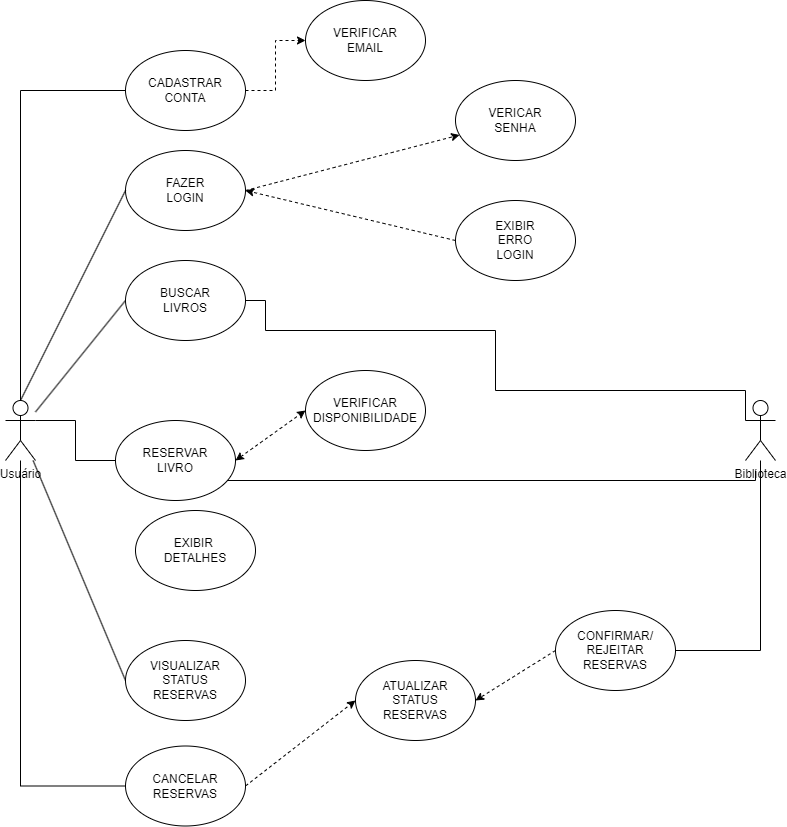

The diagram above was exported from draw.io. Its source (the exported page's mxGraphModel, read from the mxfile embedded in the PNG):
<mxGraphModel dx="1393" dy="1966" grid="1" gridSize="10" guides="1" tooltips="1" connect="1" arrows="1" fold="1" page="1" pageScale="1" pageWidth="827" pageHeight="1169" background="#ffffff" math="0" shadow="0">
  <root>
    <mxCell id="0" />
    <mxCell id="1" parent="0" />
    <mxCell id="f86QhgCGjJ5RmG7cI_aw-3" value="Usuário&lt;div&gt;&lt;br&gt;&lt;/div&gt;" style="shape=umlActor;verticalLabelPosition=bottom;verticalAlign=top;html=1;outlineConnect=0;" vertex="1" parent="1">
      <mxGeometry x="40" y="360" width="30" height="60" as="geometry" />
    </mxCell>
    <mxCell id="f86QhgCGjJ5RmG7cI_aw-11" style="edgeStyle=orthogonalEdgeStyle;rounded=0;orthogonalLoop=1;jettySize=auto;html=1;exitX=0;exitY=0.5;exitDx=0;exitDy=0;endArrow=none;endFill=0;" edge="1" parent="1" source="f86QhgCGjJ5RmG7cI_aw-4" target="f86QhgCGjJ5RmG7cI_aw-3">
      <mxGeometry relative="1" as="geometry" />
    </mxCell>
    <mxCell id="f86QhgCGjJ5RmG7cI_aw-41" style="edgeStyle=orthogonalEdgeStyle;rounded=0;orthogonalLoop=1;jettySize=auto;html=1;exitX=1;exitY=0.5;exitDx=0;exitDy=0;dashed=1;" edge="1" parent="1" source="f86QhgCGjJ5RmG7cI_aw-4" target="f86QhgCGjJ5RmG7cI_aw-21">
      <mxGeometry relative="1" as="geometry" />
    </mxCell>
    <mxCell id="f86QhgCGjJ5RmG7cI_aw-4" value="CADASTRAR&lt;div&gt;CONTA&lt;/div&gt;" style="ellipse;whiteSpace=wrap;html=1;" vertex="1" parent="1">
      <mxGeometry x="160" y="10" width="120" height="80" as="geometry" />
    </mxCell>
    <mxCell id="f86QhgCGjJ5RmG7cI_aw-42" style="rounded=0;orthogonalLoop=1;jettySize=auto;html=1;exitX=1;exitY=0.5;exitDx=0;exitDy=0;dashed=1;" edge="1" parent="1" source="f86QhgCGjJ5RmG7cI_aw-5" target="f86QhgCGjJ5RmG7cI_aw-22">
      <mxGeometry relative="1" as="geometry" />
    </mxCell>
    <mxCell id="f86QhgCGjJ5RmG7cI_aw-5" value="FAZER&lt;div&gt;LOGIN&lt;/div&gt;" style="ellipse;whiteSpace=wrap;html=1;" vertex="1" parent="1">
      <mxGeometry x="160" y="110" width="120" height="80" as="geometry" />
    </mxCell>
    <mxCell id="f86QhgCGjJ5RmG7cI_aw-13" style="rounded=0;orthogonalLoop=1;jettySize=auto;html=1;exitX=0;exitY=0.5;exitDx=0;exitDy=0;endArrow=none;endFill=0;" edge="1" parent="1" source="f86QhgCGjJ5RmG7cI_aw-6" target="f86QhgCGjJ5RmG7cI_aw-3">
      <mxGeometry relative="1" as="geometry" />
    </mxCell>
    <mxCell id="f86QhgCGjJ5RmG7cI_aw-6" value="BUSCAR&lt;div&gt;LIVROS&lt;/div&gt;" style="ellipse;whiteSpace=wrap;html=1;" vertex="1" parent="1">
      <mxGeometry x="160" y="220" width="120" height="80" as="geometry" />
    </mxCell>
    <mxCell id="f86QhgCGjJ5RmG7cI_aw-29" style="edgeStyle=orthogonalEdgeStyle;rounded=0;orthogonalLoop=1;jettySize=auto;html=1;exitX=1;exitY=1;exitDx=0;exitDy=0;endArrow=none;endFill=0;" edge="1" parent="1" source="f86QhgCGjJ5RmG7cI_aw-7">
      <mxGeometry relative="1" as="geometry">
        <mxPoint x="790" y="430" as="targetPoint" />
        <Array as="points">
          <mxPoint x="262" y="440" />
          <mxPoint x="791" y="440" />
        </Array>
      </mxGeometry>
    </mxCell>
    <mxCell id="f86QhgCGjJ5RmG7cI_aw-44" style="rounded=0;orthogonalLoop=1;jettySize=auto;html=1;exitX=1;exitY=0.5;exitDx=0;exitDy=0;entryX=0;entryY=0.5;entryDx=0;entryDy=0;startArrow=classic;startFill=1;dashed=1;" edge="1" parent="1" source="f86QhgCGjJ5RmG7cI_aw-7" target="f86QhgCGjJ5RmG7cI_aw-30">
      <mxGeometry relative="1" as="geometry" />
    </mxCell>
    <mxCell id="f86QhgCGjJ5RmG7cI_aw-7" value="RESERVAR&lt;div&gt;LIVRO&lt;/div&gt;" style="ellipse;whiteSpace=wrap;html=1;" vertex="1" parent="1">
      <mxGeometry x="150" y="380" width="120" height="80" as="geometry" />
    </mxCell>
    <mxCell id="f86QhgCGjJ5RmG7cI_aw-8" value="EXIBIR&amp;nbsp;&lt;div&gt;DETALHES&lt;/div&gt;" style="ellipse;whiteSpace=wrap;html=1;" vertex="1" parent="1">
      <mxGeometry x="170" y="470" width="120" height="80" as="geometry" />
    </mxCell>
    <mxCell id="f86QhgCGjJ5RmG7cI_aw-16" style="rounded=0;orthogonalLoop=1;jettySize=auto;html=1;exitX=0;exitY=0.5;exitDx=0;exitDy=0;endArrow=none;endFill=0;" edge="1" parent="1" source="f86QhgCGjJ5RmG7cI_aw-9" target="f86QhgCGjJ5RmG7cI_aw-3">
      <mxGeometry relative="1" as="geometry" />
    </mxCell>
    <mxCell id="f86QhgCGjJ5RmG7cI_aw-9" value="VISUALIZAR&lt;div&gt;STATUS&lt;/div&gt;&lt;div&gt;RESERVAS&lt;/div&gt;" style="ellipse;whiteSpace=wrap;html=1;" vertex="1" parent="1">
      <mxGeometry x="160" y="600" width="120" height="80" as="geometry" />
    </mxCell>
    <mxCell id="f86QhgCGjJ5RmG7cI_aw-17" style="edgeStyle=orthogonalEdgeStyle;rounded=0;orthogonalLoop=1;jettySize=auto;html=1;exitX=0;exitY=0.5;exitDx=0;exitDy=0;endArrow=none;endFill=0;" edge="1" parent="1" source="f86QhgCGjJ5RmG7cI_aw-10" target="f86QhgCGjJ5RmG7cI_aw-3">
      <mxGeometry relative="1" as="geometry" />
    </mxCell>
    <mxCell id="f86QhgCGjJ5RmG7cI_aw-38" style="rounded=0;orthogonalLoop=1;jettySize=auto;html=1;exitX=1;exitY=0.5;exitDx=0;exitDy=0;entryX=0;entryY=0.5;entryDx=0;entryDy=0;dashed=1;" edge="1" parent="1" source="f86QhgCGjJ5RmG7cI_aw-10" target="f86QhgCGjJ5RmG7cI_aw-35">
      <mxGeometry relative="1" as="geometry" />
    </mxCell>
    <mxCell id="f86QhgCGjJ5RmG7cI_aw-10" value="CANCELAR&lt;div&gt;RESERVAS&lt;/div&gt;" style="ellipse;whiteSpace=wrap;html=1;" vertex="1" parent="1">
      <mxGeometry x="160" y="705.5" width="120" height="80" as="geometry" />
    </mxCell>
    <mxCell id="f86QhgCGjJ5RmG7cI_aw-18" style="rounded=0;orthogonalLoop=1;jettySize=auto;html=1;exitX=0;exitY=0.5;exitDx=0;exitDy=0;entryX=0.5;entryY=0;entryDx=0;entryDy=0;entryPerimeter=0;endArrow=none;endFill=0;" edge="1" parent="1" source="f86QhgCGjJ5RmG7cI_aw-5" target="f86QhgCGjJ5RmG7cI_aw-3">
      <mxGeometry relative="1" as="geometry" />
    </mxCell>
    <mxCell id="f86QhgCGjJ5RmG7cI_aw-20" style="edgeStyle=orthogonalEdgeStyle;rounded=0;orthogonalLoop=1;jettySize=auto;html=1;exitX=0;exitY=0.5;exitDx=0;exitDy=0;entryX=1;entryY=0.3333333333333333;entryDx=0;entryDy=0;entryPerimeter=0;endArrow=none;endFill=0;" edge="1" parent="1" source="f86QhgCGjJ5RmG7cI_aw-7" target="f86QhgCGjJ5RmG7cI_aw-3">
      <mxGeometry relative="1" as="geometry" />
    </mxCell>
    <mxCell id="f86QhgCGjJ5RmG7cI_aw-21" value="VERIFICAR&lt;div&gt;EMAIL&lt;/div&gt;" style="ellipse;whiteSpace=wrap;html=1;" vertex="1" parent="1">
      <mxGeometry x="340" y="-40" width="120" height="80" as="geometry" />
    </mxCell>
    <mxCell id="f86QhgCGjJ5RmG7cI_aw-22" value="VERICAR&lt;div&gt;SENHA&lt;/div&gt;" style="ellipse;whiteSpace=wrap;html=1;" vertex="1" parent="1">
      <mxGeometry x="490" y="40" width="120" height="80" as="geometry" />
    </mxCell>
    <mxCell id="f86QhgCGjJ5RmG7cI_aw-43" style="rounded=0;orthogonalLoop=1;jettySize=auto;html=1;exitX=0;exitY=0.5;exitDx=0;exitDy=0;entryX=1;entryY=0.5;entryDx=0;entryDy=0;dashed=1;" edge="1" parent="1" source="f86QhgCGjJ5RmG7cI_aw-23" target="f86QhgCGjJ5RmG7cI_aw-5">
      <mxGeometry relative="1" as="geometry" />
    </mxCell>
    <mxCell id="f86QhgCGjJ5RmG7cI_aw-23" value="EXIBIR&lt;div&gt;ERRO&lt;/div&gt;&lt;div&gt;LOGIN&lt;/div&gt;" style="ellipse;whiteSpace=wrap;html=1;" vertex="1" parent="1">
      <mxGeometry x="490" y="160" width="120" height="80" as="geometry" />
    </mxCell>
    <mxCell id="f86QhgCGjJ5RmG7cI_aw-27" value="Biblioteca&lt;div&gt;&lt;br&gt;&lt;/div&gt;" style="shape=umlActor;verticalLabelPosition=bottom;verticalAlign=top;html=1;outlineConnect=0;" vertex="1" parent="1">
      <mxGeometry x="780" y="360" width="30" height="60" as="geometry" />
    </mxCell>
    <mxCell id="f86QhgCGjJ5RmG7cI_aw-30" value="VERIFICAR&lt;div&gt;DISPONIBILIDADE&lt;/div&gt;" style="ellipse;whiteSpace=wrap;html=1;" vertex="1" parent="1">
      <mxGeometry x="340" y="330" width="120" height="80" as="geometry" />
    </mxCell>
    <mxCell id="f86QhgCGjJ5RmG7cI_aw-34" style="edgeStyle=orthogonalEdgeStyle;rounded=0;orthogonalLoop=1;jettySize=auto;html=1;exitX=1;exitY=0.5;exitDx=0;exitDy=0;entryX=0;entryY=0.3333333333333333;entryDx=0;entryDy=0;entryPerimeter=0;endArrow=none;endFill=0;" edge="1" parent="1" source="f86QhgCGjJ5RmG7cI_aw-6" target="f86QhgCGjJ5RmG7cI_aw-27">
      <mxGeometry relative="1" as="geometry">
        <Array as="points">
          <mxPoint x="300" y="260" />
          <mxPoint x="300" y="290" />
          <mxPoint x="530" y="290" />
          <mxPoint x="530" y="350" />
          <mxPoint x="780" y="350" />
        </Array>
      </mxGeometry>
    </mxCell>
    <mxCell id="f86QhgCGjJ5RmG7cI_aw-35" value="ATUALIZAR&lt;div&gt;STATUS&lt;/div&gt;&lt;div&gt;RESERVAS&lt;/div&gt;" style="ellipse;whiteSpace=wrap;html=1;" vertex="1" parent="1">
      <mxGeometry x="390" y="620" width="120" height="80" as="geometry" />
    </mxCell>
    <mxCell id="f86QhgCGjJ5RmG7cI_aw-37" style="edgeStyle=orthogonalEdgeStyle;rounded=0;orthogonalLoop=1;jettySize=auto;html=1;endArrow=none;endFill=0;" edge="1" parent="1" source="f86QhgCGjJ5RmG7cI_aw-36" target="f86QhgCGjJ5RmG7cI_aw-27">
      <mxGeometry relative="1" as="geometry" />
    </mxCell>
    <mxCell id="f86QhgCGjJ5RmG7cI_aw-39" style="rounded=0;orthogonalLoop=1;jettySize=auto;html=1;exitX=0;exitY=0.5;exitDx=0;exitDy=0;entryX=1;entryY=0.5;entryDx=0;entryDy=0;dashed=1;" edge="1" parent="1" source="f86QhgCGjJ5RmG7cI_aw-36" target="f86QhgCGjJ5RmG7cI_aw-35">
      <mxGeometry relative="1" as="geometry" />
    </mxCell>
    <mxCell id="f86QhgCGjJ5RmG7cI_aw-36" value="CONFIRMAR/&lt;div&gt;REJEITAR&lt;/div&gt;&lt;div&gt;RESERVAS&lt;/div&gt;" style="ellipse;whiteSpace=wrap;html=1;" vertex="1" parent="1">
      <mxGeometry x="590" y="570" width="120" height="80" as="geometry" />
    </mxCell>
  </root>
</mxGraphModel>